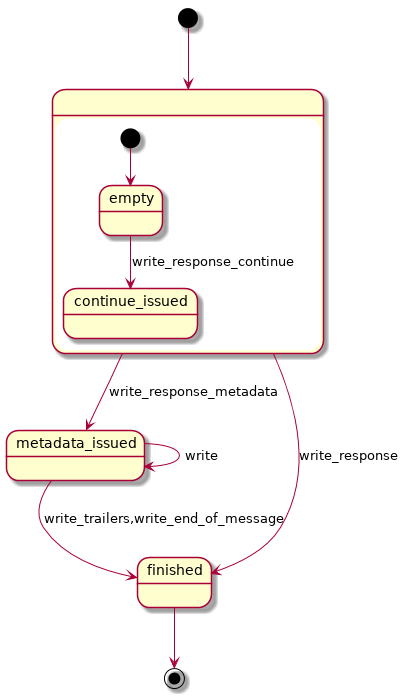

The diagram above was rendered by PlantUML. Its source (embedded in the PNG):
@startuml
state " " as empty {
  state "empty" as iempty
  state continue_issued

  [*] --> iempty

  iempty --> continue_issued : write_response_continue
}
state metadata_issued
state finished

[*] --> empty
finished --> [*]

empty --> finished : write_response
empty --> metadata_issued : write_response_metadata

metadata_issued --> metadata_issued : write
metadata_issued --> finished : write_trailers,write_end_of_message
@enduml